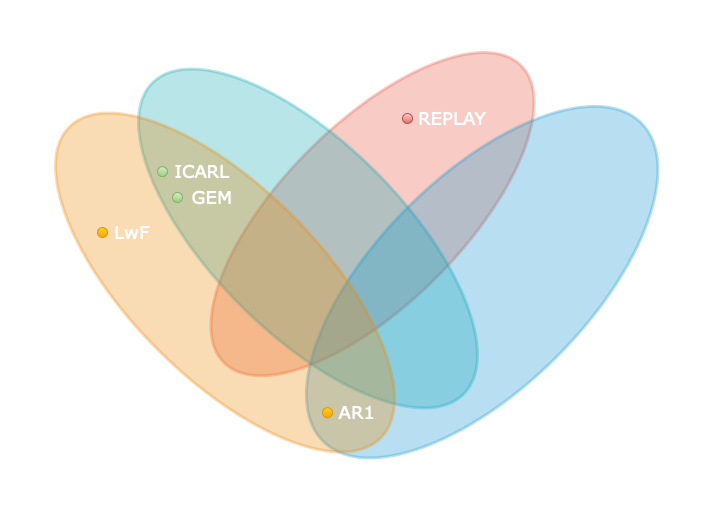

The diagram above was exported from draw.io. Its source (the exported page's mxGraphModel, read from the mxfile embedded in the PNG):
<mxGraphModel dx="815" dy="445" grid="0" gridSize="5" guides="1" tooltips="1" connect="1" arrows="1" fold="1" page="1" pageScale="1" pageWidth="1169" pageHeight="827" background="none" math="0" shadow="0">
  <root>
    <mxCell id="0" />
    <mxCell id="1" parent="0" />
    <mxCell id="21565" value="" style="ellipse;whiteSpace=wrap;html=1;rounded=1;shadow=0;labelBackgroundColor=none;strokeColor=#e85642;strokeWidth=3;fillColor=#e85642;fontFamily=Helvetica;fontSize=14;fontColor=#2F5B7C;align=center;opacity=30;rotation=-45;" parent="1" vertex="1">
      <mxGeometry x="375" y="285.61" width="420" height="180" as="geometry" />
    </mxCell>
    <mxCell id="21566" value="" style="ellipse;whiteSpace=wrap;html=1;rounded=1;shadow=0;labelBackgroundColor=none;strokeColor=#12aab5;strokeWidth=3;fillColor=#12aab5;fontFamily=Helvetica;fontSize=14;fontColor=#2F5B7C;align=center;opacity=30;rotation=-135;" parent="1" vertex="1">
      <mxGeometry x="300.5" y="305" width="440" height="190" as="geometry" />
    </mxCell>
    <mxCell id="21567" value="" style="ellipse;whiteSpace=wrap;html=1;rounded=1;shadow=0;labelBackgroundColor=none;strokeColor=#1699d3;strokeWidth=3;fillColor=#1699d3;fontFamily=Helvetica;fontSize=14;fontColor=#2F5B7C;align=center;opacity=30;rotation=-225;" parent="1" vertex="1">
      <mxGeometry x="469.65" y="338.15" width="450" height="211" as="geometry" />
    </mxCell>
    <mxCell id="21568" value="" style="ellipse;whiteSpace=wrap;html=1;rounded=1;shadow=0;labelBackgroundColor=none;strokeColor=#F08705;strokeWidth=3;fillColor=#F08705;fontFamily=Helvetica;fontSize=14;fontColor=#2F5B7C;align=center;opacity=30;rotation=-135;" parent="1" vertex="1">
      <mxGeometry x="217.5" y="349" width="440" height="190" as="geometry" />
    </mxCell>
    <mxCell id="wK9JFeWHVNwpAyLRQ-Uf-21591" value="&lt;font color=&quot;#ffffff&quot;&gt;Generative Replay&lt;/font&gt;" style="text;html=1;align=center;verticalAlign=middle;whiteSpace=wrap;rounded=0;strokeWidth=0;fontSize=25;fontFamily=Georgia;" vertex="1" parent="1">
      <mxGeometry x="585" y="180" width="210" height="30" as="geometry" />
    </mxCell>
    <mxCell id="wK9JFeWHVNwpAyLRQ-Uf-21592" value="Architectural" style="text;html=1;align=center;verticalAlign=middle;whiteSpace=wrap;rounded=0;strokeWidth=0;fontSize=25;fontFamily=Georgia;fontColor=#FFFFFF;" vertex="1" parent="1">
      <mxGeometry x="640" y="590" width="210" height="30" as="geometry" />
    </mxCell>
    <mxCell id="wK9JFeWHVNwpAyLRQ-Uf-21593" value="Rehearsal" style="text;html=1;align=center;verticalAlign=middle;whiteSpace=wrap;rounded=0;strokeWidth=0;fontSize=25;fontFamily=Georgia;fontColor=#FFFFFF;" vertex="1" parent="1">
      <mxGeometry x="300.5" y="195" width="210" height="30" as="geometry" />
    </mxCell>
    <mxCell id="wK9JFeWHVNwpAyLRQ-Uf-21594" value="Regularization" style="text;html=1;align=center;verticalAlign=middle;whiteSpace=wrap;rounded=0;strokeWidth=0;fontSize=25;fontFamily=Georgia;fontColor=#FFFFFF;" vertex="1" parent="1">
      <mxGeometry x="230" y="549.15" width="210" height="30" as="geometry" />
    </mxCell>
    <mxCell id="wK9JFeWHVNwpAyLRQ-Uf-21595" value="" style="ellipse;whiteSpace=wrap;html=1;aspect=fixed;fontFamily=Georgia;fontSize=25;strokeWidth=0;fillColor=#ffcd28;strokeColor=#d79b00;gradientColor=#ffa500;" vertex="1" parent="1">
      <mxGeometry x="535" y="569.15" width="10" height="10" as="geometry" />
    </mxCell>
    <mxCell id="wK9JFeWHVNwpAyLRQ-Uf-21597" value="AR1" style="text;html=1;align=center;verticalAlign=middle;whiteSpace=wrap;rounded=0;strokeWidth=0;fontSize=18;fontFamily=Verdana;fontColor=#FFFFFF;" vertex="1" parent="1">
      <mxGeometry x="550" y="564.15" width="40" height="20" as="geometry" />
    </mxCell>
    <mxCell id="wK9JFeWHVNwpAyLRQ-Uf-21599" value="" style="ellipse;whiteSpace=wrap;html=1;aspect=fixed;fontFamily=Georgia;fontSize=25;strokeWidth=0;fillColor=#ffcd28;strokeColor=#d79b00;gradientColor=#ffa500;" vertex="1" parent="1">
      <mxGeometry x="310" y="389" width="10" height="10" as="geometry" />
    </mxCell>
    <mxCell id="wK9JFeWHVNwpAyLRQ-Uf-21600" value="LwF" style="text;html=1;align=center;verticalAlign=middle;whiteSpace=wrap;rounded=0;strokeWidth=0;fontSize=18;fontFamily=Verdana;fontColor=#FFFFFF;" vertex="1" parent="1">
      <mxGeometry x="325" y="384" width="40" height="20" as="geometry" />
    </mxCell>
    <mxCell id="wK9JFeWHVNwpAyLRQ-Uf-21603" value="" style="ellipse;whiteSpace=wrap;html=1;aspect=fixed;fontFamily=Georgia;fontSize=25;strokeWidth=0;fillColor=#d5e8d4;strokeColor=#82b366;gradientColor=#97d077;" vertex="1" parent="1">
      <mxGeometry x="370" y="328.15" width="10" height="10" as="geometry" />
    </mxCell>
    <mxCell id="wK9JFeWHVNwpAyLRQ-Uf-21604" value="ICARL" style="text;html=1;align=center;verticalAlign=middle;whiteSpace=wrap;rounded=0;strokeWidth=0;fontSize=18;fontFamily=Verdana;fontColor=#FFFFFF;" vertex="1" parent="1">
      <mxGeometry x="395" y="323.15" width="40" height="20" as="geometry" />
    </mxCell>
    <mxCell id="wK9JFeWHVNwpAyLRQ-Uf-21605" value="" style="ellipse;whiteSpace=wrap;html=1;aspect=fixed;fontFamily=Georgia;fontSize=25;strokeWidth=0;fillColor=#d5e8d4;strokeColor=#82b366;gradientColor=#97d077;" vertex="1" parent="1">
      <mxGeometry x="385" y="354" width="10" height="10" as="geometry" />
    </mxCell>
    <mxCell id="wK9JFeWHVNwpAyLRQ-Uf-21606" value="GEM" style="text;html=1;align=center;verticalAlign=middle;whiteSpace=wrap;rounded=0;strokeWidth=0;fontSize=18;fontFamily=Verdana;fontColor=#FFFFFF;" vertex="1" parent="1">
      <mxGeometry x="405" y="349" width="40" height="20" as="geometry" />
    </mxCell>
    <mxCell id="wK9JFeWHVNwpAyLRQ-Uf-21607" value="" style="ellipse;whiteSpace=wrap;html=1;aspect=fixed;fontFamily=Georgia;fontSize=25;strokeWidth=0;fillColor=#f8cecc;strokeColor=#b85450;gradientColor=#ea6b66;" vertex="1" parent="1">
      <mxGeometry x="615" y="275" width="10" height="10" as="geometry" />
    </mxCell>
    <mxCell id="wK9JFeWHVNwpAyLRQ-Uf-21608" value="REPLAY" style="text;html=1;align=center;verticalAlign=middle;whiteSpace=wrap;rounded=0;strokeWidth=0;fontSize=18;fontFamily=Verdana;fontColor=#FFFFFF;" vertex="1" parent="1">
      <mxGeometry x="645" y="270" width="40" height="20" as="geometry" />
    </mxCell>
  </root>
</mxGraphModel>